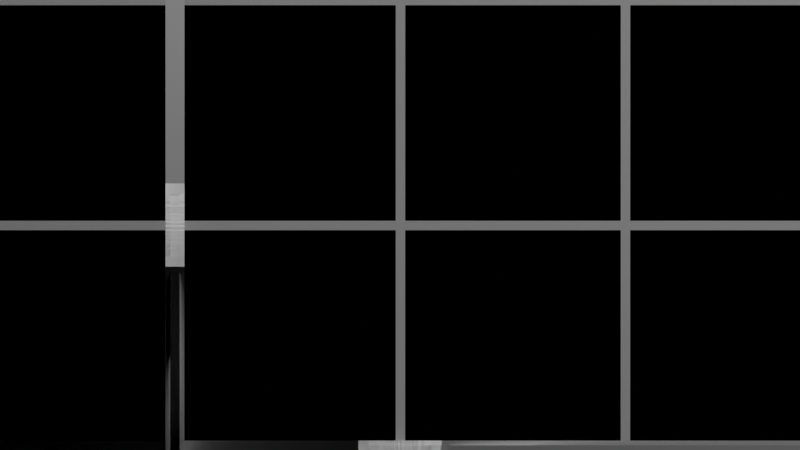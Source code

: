 # Source: Camera.blend  (saved by Blender 3.0.42; exported with 4.5.12 LTS)
import bpy
from mathutils import Matrix  # noqa: F401  (used for matrix-valued properties, if any)

bpy.ops.wm.read_factory_settings(use_empty=True)
scene = bpy.context.scene
scene.name = 'Scene'

# ---- collections
col_collection = bpy.data.collections.new('Collection'); scene.collection.children.link(col_collection)

# ---- world
world_world = bpy.data.worlds.new('World'); scene.world = world_world
world_world.use_nodes = True; world_world.node_tree.nodes.clear()
_N = world_world.node_tree.nodes; _L = world_world.node_tree.links
n0 = _N.new('ShaderNodeOutputWorld'); n0.name = 'World Output'; n0.location = (300, 300)
n1 = _N.new('ShaderNodeBackground'); n1.name = 'Background'; n1.location = (10, 300)
n1.inputs[0].default_value = (0.0, 0.0, 0.0, 1.0)
_L.new(n1.outputs[0], n0.inputs[0])
n0.is_active_output = True
world_world.color = (0.05088, 0.05088, 0.05088)
world_world.use_sun_shadow = False
world_world.sun_shadow_jitter_overblur = 0.0

# ---- cameras
cam_camera = bpy.data.cameras.new('Camera')
cam_camera.type = 'ORTHO'
cam_camera.sensor_fit = 'VERTICAL'
cam_camera.clip_end = 100.0
cam_camera.lens = 68.06
cam_camera.ortho_scale = 2.0
cam_camera.lens_unit = 'FOV'

# ---- lights
light_light = bpy.data.lights.new('Light', 'POINT')
light_light.transmission_factor = 0.0
light_light.use_shadow = False
light_light.energy = 1000.0
light_light.shadow_soft_size = 0.1
light_light.shadow_maximum_resolution = 0.006
light_light.use_absolute_resolution = True

# ---- meshes
me_cube_003 = bpy.data.meshes.new('Cube.003')
me_cube_003.from_pydata([(-0.021, 0.0, -0.021), (-0.021, 0.0, 0.021), (-0.021, 20.0, -0.021), (-0.021, 20.0, 0.021), (0.021, 0.0, -0.021), (0.021, 0.0, 0.021), (0.021, 20.0, -0.021), (0.021, 20.0, 0.021), (-0.0105, 0.01819, -0.021), (-0.0105, 0.01819, 0.021), (17.31, 10.02, -0.021), (17.31, 10.02, 0.021), (0.0105, -0.01819, -0.021), (0.0105, -0.01819, 0.021), (17.33, 9.982, -0.021), (17.33, 9.982, 0.021), (-0.007182, 0.01973, -0.021), (-0.007182, 0.01973, 0.021), (18.79, 6.86, -0.021), (18.79, 6.86, 0.021), (0.007182, -0.01973, -0.021), (0.007182, -0.01973, 0.021), (18.8, 6.821, -0.021), (18.8, 6.821, 0.021), (-0.0135, 0.01609, -0.021), (-0.0135, 0.01609, 0.021), (15.31, 12.87, -0.021), (15.31, 12.87, 0.021), (0.0135, -0.01609, -0.021), (0.0135, -0.01609, 0.021), (15.33, 12.84, -0.021), (15.33, 12.84, 0.021), (-0.01609, 0.0135, -0.021), (-0.01609, 0.0135, 0.021), (12.84, 15.33, -0.021), (12.84, 15.33, 0.021), (0.01609, -0.0135, -0.021), (0.01609, -0.0135, 0.021), (12.87, 15.31, -0.021), (12.87, 15.31, 0.021), (-0.01819, 0.0105, -0.021), (-0.01819, 0.0105, 0.021), (9.982, 17.33, -0.021), (9.982, 17.33, 0.021), (0.01819, -0.0105, -0.021), (0.01819, -0.0105, 0.021), (10.02, 17.31, -0.021), (10.02, 17.31, 0.021), (-1.878e-09, 0.021, -0.021), (-1.878e-09, 0.021, 0.021), (20.0, 0.021, -0.021), (20.0, 0.021, 0.021), (1.878e-09, -0.021, -0.021), (1.878e-09, -0.021, 0.021), (20.0, -0.021, -0.021), (20.0, -0.021, 0.021), (0.003647, 0.02068, -0.021), (0.003647, 0.02068, 0.021), (19.7, -3.452, -0.021), (19.7, -3.452, 0.021), (-0.003647, -0.02068, -0.021), (-0.003647, -0.02068, 0.021), (19.69, -3.494, -0.021), (19.69, -3.494, 0.021), (-0.003647, 0.02068, -0.021), (-0.003647, 0.02068, 0.021), (19.69, 3.494, -0.021), (19.69, 3.494, 0.021), (0.003647, -0.02068, -0.021), (0.003647, -0.02068, 0.021), (19.7, 3.452, -0.021), (19.7, 3.452, 0.021), (-0.01973, 0.007182, -0.021), (-0.01973, 0.007182, 0.021), (6.821, 18.8, -0.021), (6.821, 18.8, 0.021), (0.01973, -0.007182, -0.021), (0.01973, -0.007182, 0.021), (6.86, 18.79, -0.021), (6.86, 18.79, 0.021), (-0.02068, 0.003647, -0.021), (-0.02068, 0.003647, 0.021), (3.452, 19.7, -0.021), (3.452, 19.7, 0.021), (0.02068, -0.003647, -0.021), (0.02068, -0.003647, 0.021), (3.494, 19.69, -0.021), (3.494, 19.69, 0.021)], [], [(0, 1, 3, 2), (2, 3, 7, 6), (6, 7, 5, 4), (4, 5, 1, 0), (2, 6, 4, 0), (7, 3, 1, 5), (8, 9, 11, 10), (10, 11, 15, 14), (14, 15, 13, 12), (12, 13, 9, 8), (10, 14, 12, 8), (15, 11, 9, 13), (16, 17, 19, 18), (18, 19, 23, 22), (22, 23, 21, 20), (20, 21, 17, 16), (18, 22, 20, 16), (23, 19, 17, 21), (24, 25, 27, 26), (26, 27, 31, 30), (30, 31, 29, 28), (28, 29, 25, 24), (26, 30, 28, 24), (31, 27, 25, 29), (32, 33, 35, 34), (34, 35, 39, 38), (38, 39, 37, 36), (36, 37, 33, 32), (34, 38, 36, 32), (39, 35, 33, 37), (40, 41, 43, 42), (42, 43, 47, 46), (46, 47, 45, 44), (44, 45, 41, 40), (42, 46, 44, 40), (47, 43, 41, 45), (48, 49, 51, 50), (50, 51, 55, 54), (54, 55, 53, 52), (52, 53, 49, 48), (50, 54, 52, 48), (55, 51, 49, 53), (56, 57, 59, 58), (58, 59, 63, 62), (62, 63, 61, 60), (60, 61, 57, 56), (58, 62, 60, 56), (63, 59, 57, 61), (64, 65, 67, 66), (66, 67, 71, 70), (70, 71, 69, 68), (68, 69, 65, 64), (66, 70, 68, 64), (71, 67, 65, 69), (72, 73, 75, 74), (74, 75, 79, 78), (78, 79, 77, 76), (76, 77, 73, 72), (74, 78, 76, 72), (79, 75, 73, 77), (80, 81, 83, 82), (82, 83, 87, 86), (86, 87, 85, 84), (84, 85, 81, 80), (82, 86, 84, 80), (87, 83, 81, 85)])
_uv = me_cube_003.uv_layers.new(name='UVMap')
_uv.uv.foreach_set('vector', [0.375, 0.0, 0.625, 0.0, 0.625, 0.25, 0.375, 0.25, 0.375, 0.25, 0.625, 0.25, 0.625, 0.5, 0.375, 0.5, 0.375, 0.5, 0.625, 0.5, 0.625, 0.75, 0.375, 0.75, 0.375, 0.75, 0.625, 0.75, 0.625, 1.0, 0.375, 1.0, 0.125, 0.5, 0.375, 0.5, 0.375, 0.75, 0.125, 0.75, 0.625, 0.5, 0.875, 0.5, 0.875, 0.75, 0.625, 0.75, 0.375, 0.0, 0.625, 0.0, 0.625, 0.25, 0.375, 0.25, 0.375, 0.25, 0.625, 0.25, 0.625, 0.5, 0.375, 0.5, 0.375, 0.5, 0.625, 0.5, 0.625, 0.75, 0.375, 0.75, 0.375, 0.75, 0.625, 0.75, 0.625, 1.0, 0.375, 1.0, 0.125, 0.5, 0.375, 0.5, 0.375, 0.75, 0.125, 0.75, 0.625, 0.5, 0.875, 0.5, 0.875, 0.75, 0.625, 0.75, 0.375, 0.0, 0.625, 0.0, 0.625, 0.25, 0.375, 0.25, 0.375, 0.25, 0.625, 0.25, 0.625, 0.5, 0.375, 0.5, 0.375, 0.5, 0.625, 0.5, 0.625, 0.75, 0.375, 0.75, 0.375, 0.75, 0.625, 0.75, 0.625, 1.0, 0.375, 1.0, 0.125, 0.5, 0.375, 0.5, 0.375, 0.75, 0.125, 0.75, 0.625, 0.5, 0.875, 0.5, 0.875, 0.75, 0.625, 0.75, 0.375, 0.0, 0.625, 0.0, 0.625, 0.25, 0.375, 0.25, 0.375, 0.25, 0.625, 0.25, 0.625, 0.5, 0.375, 0.5, 0.375, 0.5, 0.625, 0.5, 0.625, 0.75, 0.375, 0.75, 0.375, 0.75, 0.625, 0.75, 0.625, 1.0, 0.375, 1.0, 0.125, 0.5, 0.375, 0.5, 0.375, 0.75, 0.125, 0.75, 0.625, 0.5, 0.875, 0.5, 0.875, 0.75, 0.625, 0.75, 0.375, 0.0, 0.625, 0.0, 0.625, 0.25, 0.375, 0.25, 0.375, 0.25, 0.625, 0.25, 0.625, 0.5, 0.375, 0.5, 0.375, 0.5, 0.625, 0.5, 0.625, 0.75, 0.375, 0.75, 0.375, 0.75, 0.625, 0.75, 0.625, 1.0, 0.375, 1.0, 0.125, 0.5, 0.375, 0.5, 0.375, 0.75, 0.125, 0.75, 0.625, 0.5, 0.875, 0.5, 0.875, 0.75, 0.625, 0.75, 0.375, 0.0, 0.625, 0.0, 0.625, 0.25, 0.375, 0.25, 0.375, 0.25, 0.625, 0.25, 0.625, 0.5, 0.375, 0.5, 0.375, 0.5, 0.625, 0.5, 0.625, 0.75, 0.375, 0.75, 0.375, 0.75, 0.625, 0.75, 0.625, 1.0, 0.375, 1.0, 0.125, 0.5, 0.375, 0.5, 0.375, 0.75, 0.125, 0.75, 0.625, 0.5, 0.875, 0.5, 0.875, 0.75, 0.625, 0.75, 0.375, 0.0, 0.625, 0.0, 0.625, 0.25, 0.375, 0.25, 0.375, 0.25, 0.625, 0.25, 0.625, 0.5, 0.375, 0.5, 0.375, 0.5, 0.625, 0.5, 0.625, 0.75, 0.375, 0.75, 0.375, 0.75, 0.625, 0.75, 0.625, 1.0, 0.375, 1.0, 0.125, 0.5, 0.375, 0.5, 0.375, 0.75, 0.125, 0.75, 0.625, 0.5, 0.875, 0.5, 0.875, 0.75, 0.625, 0.75, 0.375, 0.0, 0.625, 0.0, 0.625, 0.25, 0.375, 0.25, 0.375, 0.25, 0.625, 0.25, 0.625, 0.5, 0.375, 0.5, 0.375, 0.5, 0.625, 0.5, 0.625, 0.75, 0.375, 0.75, 0.375, 0.75, 0.625, 0.75, 0.625, 1.0, 0.375, 1.0, 0.125, 0.5, 0.375, 0.5, 0.375, 0.75, 0.125, 0.75, 0.625, 0.5, 0.875, 0.5, 0.875, 0.75, 0.625, 0.75, 0.375, 0.0, 0.625, 0.0, 0.625, 0.25, 0.375, 0.25, 0.375, 0.25, 0.625, 0.25, 0.625, 0.5, 0.375, 0.5, 0.375, 0.5, 0.625, 0.5, 0.625, 0.75, 0.375, 0.75, 0.375, 0.75, 0.625, 0.75, 0.625, 1.0, 0.375, 1.0, 0.125, 0.5, 0.375, 0.5, 0.375, 0.75, 0.125, 0.75, 0.625, 0.5, 0.875, 0.5, 0.875, 0.75, 0.625, 0.75, 0.375, 0.0, 0.625, 0.0, 0.625, 0.25, 0.375, 0.25, 0.375, 0.25, 0.625, 0.25, 0.625, 0.5, 0.375, 0.5, 0.375, 0.5, 0.625, 0.5, 0.625, 0.75, 0.375, 0.75, 0.375, 0.75, 0.625, 0.75, 0.625, 1.0, 0.375, 1.0, 0.125, 0.5, 0.375, 0.5, 0.375, 0.75, 0.125, 0.75, 0.625, 0.5, 0.875, 0.5, 0.875, 0.75, 0.625, 0.75, 0.375, 0.0, 0.625, 0.0, 0.625, 0.25, 0.375, 0.25, 0.375, 0.25, 0.625, 0.25, 0.625, 0.5, 0.375, 0.5, 0.375, 0.5, 0.625, 0.5, 0.625, 0.75, 0.375, 0.75, 0.375, 0.75, 0.625, 0.75, 0.625, 1.0, 0.375, 1.0, 0.125, 0.5, 0.375, 0.5, 0.375, 0.75, 0.125, 0.75, 0.625, 0.5, 0.875, 0.5, 0.875, 0.75, 0.625, 0.75])
me_cube_003.use_remesh_fix_poles = True
me_cube_003.use_remesh_preserve_attributes = False
me_cube_003.update()
me_cube_002 = bpy.data.meshes.new('Cube.002')
me_cube_002.from_pydata([(-0.021, 0.0, -0.021), (-0.021, 0.0, 0.021), (-0.021, 20.0, -0.021), (-0.021, 20.0, 0.021), (0.021, 0.0, -0.021), (0.021, 0.0, 0.021), (0.021, 20.0, -0.021), (0.021, 20.0, 0.021), (-0.021, 0.0, -6.021), (-0.021, 0.0, -5.979), (-0.021, 20.0, -6.021), (-0.021, 20.0, -5.979), (0.021, 0.0, -6.021), (0.021, 0.0, -5.979), (0.021, 20.0, -6.021), (0.021, 20.0, -5.979), (-0.021, 0.0, -5.021), (-0.021, 0.0, -4.979), (-0.021, 20.0, -5.021), (-0.021, 20.0, -4.979), (0.021, 0.0, -5.021), (0.021, 0.0, -4.979), (0.021, 20.0, -5.021), (0.021, 20.0, -4.979), (-0.021, 0.0, -4.021), (-0.021, 0.0, -3.979), (-0.021, 20.0, -4.021), (-0.021, 20.0, -3.979), (0.021, 0.0, -4.021), (0.021, 0.0, -3.979), (0.021, 20.0, -4.021), (0.021, 20.0, -3.979), (-0.021, 0.0, -3.021), (-0.021, 0.0, -2.979), (-0.021, 20.0, -3.021), (-0.021, 20.0, -2.979), (0.021, 0.0, -3.021), (0.021, 0.0, -2.979), (0.021, 20.0, -3.021), (0.021, 20.0, -2.979), (-0.021, 0.0, -2.021), (-0.021, 0.0, -1.979), (-0.021, 20.0, -2.021), (-0.021, 20.0, -1.979), (0.021, 0.0, -2.021), (0.021, 0.0, -1.979), (0.021, 20.0, -2.021), (0.021, 20.0, -1.979), (-0.021, 0.0, -1.021), (-0.021, 0.0, -0.979), (-0.021, 20.0, -1.021), (-0.021, 20.0, -0.979), (0.021, 0.0, -1.021), (0.021, 0.0, -0.979), (0.021, 20.0, -1.021), (0.021, 20.0, -0.979), (-0.021, 0.0, -12.02), (-0.021, 0.0, -11.98), (-0.021, 20.0, -12.02), (-0.021, 20.0, -11.98), (0.021, 0.0, -12.02), (0.021, 0.0, -11.98), (0.021, 20.0, -12.02), (0.021, 20.0, -11.98), (-0.021, 0.0, -11.02), (-0.021, 0.0, -10.98), (-0.021, 20.0, -11.02), (-0.021, 20.0, -10.98), (0.021, 0.0, -11.02), (0.021, 0.0, -10.98), (0.021, 20.0, -11.02), (0.021, 20.0, -10.98), (-0.021, 0.0, -10.02), (-0.021, 0.0, -9.979), (-0.021, 20.0, -10.02), (-0.021, 20.0, -9.979), (0.021, 0.0, -10.02), (0.021, 0.0, -9.979), (0.021, 20.0, -10.02), (0.021, 20.0, -9.979), (-0.021, 0.0, -9.021), (-0.021, 0.0, -8.979), (-0.021, 20.0, -9.021), (-0.021, 20.0, -8.979), (0.021, 0.0, -9.021), (0.021, 0.0, -8.979), (0.021, 20.0, -9.021), (0.021, 20.0, -8.979), (-0.021, 0.0, -8.021), (-0.021, 0.0, -7.979), (-0.021, 20.0, -8.021), (-0.021, 20.0, -7.979), (0.021, 0.0, -8.021), (0.021, 0.0, -7.979), (0.021, 20.0, -8.021), (0.021, 20.0, -7.979), (-0.021, 0.0, -7.021), (-0.021, 0.0, -6.979), (-0.021, 20.0, -7.021), (-0.021, 20.0, -6.979), (0.021, 0.0, -7.021), (0.021, 0.0, -6.979), (0.021, 20.0, -7.021), (0.021, 20.0, -6.979)], [], [(0, 1, 3, 2), (2, 3, 7, 6), (6, 7, 5, 4), (4, 5, 1, 0), (2, 6, 4, 0), (7, 3, 1, 5), (8, 9, 11, 10), (10, 11, 15, 14), (14, 15, 13, 12), (12, 13, 9, 8), (10, 14, 12, 8), (15, 11, 9, 13), (16, 17, 19, 18), (18, 19, 23, 22), (22, 23, 21, 20), (20, 21, 17, 16), (18, 22, 20, 16), (23, 19, 17, 21), (24, 25, 27, 26), (26, 27, 31, 30), (30, 31, 29, 28), (28, 29, 25, 24), (26, 30, 28, 24), (31, 27, 25, 29), (32, 33, 35, 34), (34, 35, 39, 38), (38, 39, 37, 36), (36, 37, 33, 32), (34, 38, 36, 32), (39, 35, 33, 37), (40, 41, 43, 42), (42, 43, 47, 46), (46, 47, 45, 44), (44, 45, 41, 40), (42, 46, 44, 40), (47, 43, 41, 45), (48, 49, 51, 50), (50, 51, 55, 54), (54, 55, 53, 52), (52, 53, 49, 48), (50, 54, 52, 48), (55, 51, 49, 53), (56, 57, 59, 58), (58, 59, 63, 62), (62, 63, 61, 60), (60, 61, 57, 56), (58, 62, 60, 56), (63, 59, 57, 61), (64, 65, 67, 66), (66, 67, 71, 70), (70, 71, 69, 68), (68, 69, 65, 64), (66, 70, 68, 64), (71, 67, 65, 69), (72, 73, 75, 74), (74, 75, 79, 78), (78, 79, 77, 76), (76, 77, 73, 72), (74, 78, 76, 72), (79, 75, 73, 77), (80, 81, 83, 82), (82, 83, 87, 86), (86, 87, 85, 84), (84, 85, 81, 80), (82, 86, 84, 80), (87, 83, 81, 85), (88, 89, 91, 90), (90, 91, 95, 94), (94, 95, 93, 92), (92, 93, 89, 88), (90, 94, 92, 88), (95, 91, 89, 93), (96, 97, 99, 98), (98, 99, 103, 102), (102, 103, 101, 100), (100, 101, 97, 96), (98, 102, 100, 96), (103, 99, 97, 101)])
_uv = me_cube_002.uv_layers.new(name='UVMap')
_uv.uv.foreach_set('vector', [0.375, 0.0, 0.625, 0.0, 0.625, 0.25, 0.375, 0.25, 0.375, 0.25, 0.625, 0.25, 0.625, 0.5, 0.375, 0.5, 0.375, 0.5, 0.625, 0.5, 0.625, 0.75, 0.375, 0.75, 0.375, 0.75, 0.625, 0.75, 0.625, 1.0, 0.375, 1.0, 0.125, 0.5, 0.375, 0.5, 0.375, 0.75, 0.125, 0.75, 0.625, 0.5, 0.875, 0.5, 0.875, 0.75, 0.625, 0.75, 0.375, 0.0, 0.625, 0.0, 0.625, 0.25, 0.375, 0.25, 0.375, 0.25, 0.625, 0.25, 0.625, 0.5, 0.375, 0.5, 0.375, 0.5, 0.625, 0.5, 0.625, 0.75, 0.375, 0.75, 0.375, 0.75, 0.625, 0.75, 0.625, 1.0, 0.375, 1.0, 0.125, 0.5, 0.375, 0.5, 0.375, 0.75, 0.125, 0.75, 0.625, 0.5, 0.875, 0.5, 0.875, 0.75, 0.625, 0.75, 0.375, 0.0, 0.625, 0.0, 0.625, 0.25, 0.375, 0.25, 0.375, 0.25, 0.625, 0.25, 0.625, 0.5, 0.375, 0.5, 0.375, 0.5, 0.625, 0.5, 0.625, 0.75, 0.375, 0.75, 0.375, 0.75, 0.625, 0.75, 0.625, 1.0, 0.375, 1.0, 0.125, 0.5, 0.375, 0.5, 0.375, 0.75, 0.125, 0.75, 0.625, 0.5, 0.875, 0.5, 0.875, 0.75, 0.625, 0.75, 0.375, 0.0, 0.625, 0.0, 0.625, 0.25, 0.375, 0.25, 0.375, 0.25, 0.625, 0.25, 0.625, 0.5, 0.375, 0.5, 0.375, 0.5, 0.625, 0.5, 0.625, 0.75, 0.375, 0.75, 0.375, 0.75, 0.625, 0.75, 0.625, 1.0, 0.375, 1.0, 0.125, 0.5, 0.375, 0.5, 0.375, 0.75, 0.125, 0.75, 0.625, 0.5, 0.875, 0.5, 0.875, 0.75, 0.625, 0.75, 0.375, 0.0, 0.625, 0.0, 0.625, 0.25, 0.375, 0.25, 0.375, 0.25, 0.625, 0.25, 0.625, 0.5, 0.375, 0.5, 0.375, 0.5, 0.625, 0.5, 0.625, 0.75, 0.375, 0.75, 0.375, 0.75, 0.625, 0.75, 0.625, 1.0, 0.375, 1.0, 0.125, 0.5, 0.375, 0.5, 0.375, 0.75, 0.125, 0.75, 0.625, 0.5, 0.875, 0.5, 0.875, 0.75, 0.625, 0.75, 0.375, 0.0, 0.625, 0.0, 0.625, 0.25, 0.375, 0.25, 0.375, 0.25, 0.625, 0.25, 0.625, 0.5, 0.375, 0.5, 0.375, 0.5, 0.625, 0.5, 0.625, 0.75, 0.375, 0.75, 0.375, 0.75, 0.625, 0.75, 0.625, 1.0, 0.375, 1.0, 0.125, 0.5, 0.375, 0.5, 0.375, 0.75, 0.125, 0.75, 0.625, 0.5, 0.875, 0.5, 0.875, 0.75, 0.625, 0.75, 0.375, 0.0, 0.625, 0.0, 0.625, 0.25, 0.375, 0.25, 0.375, 0.25, 0.625, 0.25, 0.625, 0.5, 0.375, 0.5, 0.375, 0.5, 0.625, 0.5, 0.625, 0.75, 0.375, 0.75, 0.375, 0.75, 0.625, 0.75, 0.625, 1.0, 0.375, 1.0, 0.125, 0.5, 0.375, 0.5, 0.375, 0.75, 0.125, 0.75, 0.625, 0.5, 0.875, 0.5, 0.875, 0.75, 0.625, 0.75, 0.375, 0.0, 0.625, 0.0, 0.625, 0.25, 0.375, 0.25, 0.375, 0.25, 0.625, 0.25, 0.625, 0.5, 0.375, 0.5, 0.375, 0.5, 0.625, 0.5, 0.625, 0.75, 0.375, 0.75, 0.375, 0.75, 0.625, 0.75, 0.625, 1.0, 0.375, 1.0, 0.125, 0.5, 0.375, 0.5, 0.375, 0.75, 0.125, 0.75, 0.625, 0.5, 0.875, 0.5, 0.875, 0.75, 0.625, 0.75, 0.375, 0.0, 0.625, 0.0, 0.625, 0.25, 0.375, 0.25, 0.375, 0.25, 0.625, 0.25, 0.625, 0.5, 0.375, 0.5, 0.375, 0.5, 0.625, 0.5, 0.625, 0.75, 0.375, 0.75, 0.375, 0.75, 0.625, 0.75, 0.625, 1.0, 0.375, 1.0, 0.125, 0.5, 0.375, 0.5, 0.375, 0.75, 0.125, 0.75, 0.625, 0.5, 0.875, 0.5, 0.875, 0.75, 0.625, 0.75, 0.375, 0.0, 0.625, 0.0, 0.625, 0.25, 0.375, 0.25, 0.375, 0.25, 0.625, 0.25, 0.625, 0.5, 0.375, 0.5, 0.375, 0.5, 0.625, 0.5, 0.625, 0.75, 0.375, 0.75, 0.375, 0.75, 0.625, 0.75, 0.625, 1.0, 0.375, 1.0, 0.125, 0.5, 0.375, 0.5, 0.375, 0.75, 0.125, 0.75, 0.625, 0.5, 0.875, 0.5, 0.875, 0.75, 0.625, 0.75, 0.375, 0.0, 0.625, 0.0, 0.625, 0.25, 0.375, 0.25, 0.375, 0.25, 0.625, 0.25, 0.625, 0.5, 0.375, 0.5, 0.375, 0.5, 0.625, 0.5, 0.625, 0.75, 0.375, 0.75, 0.375, 0.75, 0.625, 0.75, 0.625, 1.0, 0.375, 1.0, 0.125, 0.5, 0.375, 0.5, 0.375, 0.75, 0.125, 0.75, 0.625, 0.5, 0.875, 0.5, 0.875, 0.75, 0.625, 0.75, 0.375, 0.0, 0.625, 0.0, 0.625, 0.25, 0.375, 0.25, 0.375, 0.25, 0.625, 0.25, 0.625, 0.5, 0.375, 0.5, 0.375, 0.5, 0.625, 0.5, 0.625, 0.75, 0.375, 0.75, 0.375, 0.75, 0.625, 0.75, 0.625, 1.0, 0.375, 1.0, 0.125, 0.5, 0.375, 0.5, 0.375, 0.75, 0.125, 0.75, 0.625, 0.5, 0.875, 0.5, 0.875, 0.75, 0.625, 0.75, 0.375, 0.0, 0.625, 0.0, 0.625, 0.25, 0.375, 0.25, 0.375, 0.25, 0.625, 0.25, 0.625, 0.5, 0.375, 0.5, 0.375, 0.5, 0.625, 0.5, 0.625, 0.75, 0.375, 0.75, 0.375, 0.75, 0.625, 0.75, 0.625, 1.0, 0.375, 1.0, 0.125, 0.5, 0.375, 0.5, 0.375, 0.75, 0.125, 0.75, 0.625, 0.5, 0.875, 0.5, 0.875, 0.75, 0.625, 0.75])
me_cube_002.use_remesh_fix_poles = True
me_cube_002.use_remesh_preserve_attributes = False
me_cube_002.update()

# ---- objects
ob_light = bpy.data.objects.new('Light', light_light)
ob_camera = bpy.data.objects.new('Camera', cam_camera)
ob_hor2 = bpy.data.objects.new('Hor2', me_cube_003)
ob_gridhor = bpy.data.objects.new('GridHor', me_cube_002)
ob_gridvert = bpy.data.objects.new('GridVert', me_cube_002)
ob_vert1 = bpy.data.objects.new('Vert1', me_cube_003)
ob_hor1 = bpy.data.objects.new('Hor1', me_cube_003)
ob_vert2 = bpy.data.objects.new('Vert2', me_cube_003)

# ---- transforms, parenting, visibility, modifiers, constraints
ob_light.location = (4.076, 1.005, 5.904)
ob_light.rotation_euler = (0.6503, 0.05522, 1.866)
ob_light.lock_rotations_4d = False
ob_light.empty_display_type = 'ARROWS'
ob_light.color = (0.0, 0.0, 0.0, 0.0)
ob_light.lineart.crease_threshold = 0.0
ob_camera.location = (0.0, 0.0, 0.0)
ob_camera.rotation_euler = (1.571, -0.0, 0.0)
ob_camera.lock_rotations_4d = False
ob_camera.empty_display_type = 'ARROWS'
ob_camera.color = (0.0, 0.0, 0.0, 0.0)
ob_camera.display_type = 'WIRE'
ob_camera.lineart.crease_threshold = 0.0
ob_hor2.location = (0.0, 0.0, -1.0)
ob_hor2.rotation_euler = (0.0, -0.0, 0.8727)
ob_hor2.scale = (2.0, 2.0, 2.0)
ob_gridhor.location = (10.0, 10.0, 6.0)
ob_gridhor.rotation_euler = (0.0, -0.0, 1.571)
ob_gridvert.location = (6.0, 10.0, -10.0)
ob_gridvert.rotation_euler = (1.571, -5.886e-08, 1.571)
ob_vert1.location = (-1.0, 0.0, 0.0)
ob_vert1.rotation_euler = (1.571, 0.6981, 1.571)
ob_vert1.scale = (2.0, 2.0, 2.0)
ob_hor1.location = (0.0, 0.0, -1.0)
ob_hor1.rotation_euler = (0.0, -0.0, 0.7854)
ob_vert2.location = (-1.0, 0.0, 0.0)
ob_vert2.rotation_euler = (1.571, 0.7854, 1.571)

# ---- collection membership
col_collection.objects.link(ob_light)
col_collection.objects.link(ob_camera)
col_collection.objects.link(ob_hor2)
col_collection.objects.link(ob_gridhor)
col_collection.objects.link(ob_gridvert)
col_collection.objects.link(ob_vert1)
col_collection.objects.link(ob_hor1)
col_collection.objects.link(ob_vert2)

# ---- scene / render settings (as saved in the file)
scene.camera = ob_camera
scene.frame_start = 1; scene.frame_end = 250; scene.frame_set(1)
scene.render.engine = 'BLENDER_EEVEE_NEXT'
scene.cycles.sampling_pattern = 'TABULATED_SOBOL'
scene.cycles.use_light_tree = False
scene.view_settings.view_transform = 'Filmic'
bpy.context.view_layer.update()
